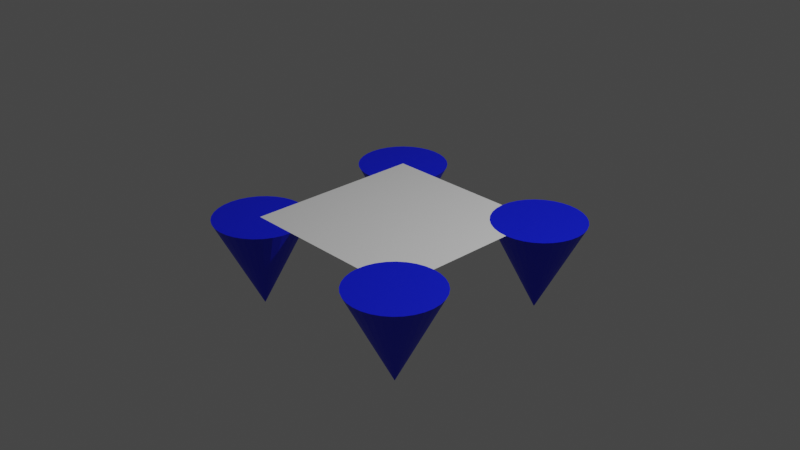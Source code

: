 # Source: task2.blend  (saved by Blender 3.3.6; exported with 4.5.12 LTS)
import bpy
from mathutils import Matrix  # noqa: F401  (used for matrix-valued properties, if any)

bpy.ops.wm.read_factory_settings(use_empty=True)
scene = bpy.context.scene
scene.name = 'Scene'

# ---- collections
col_collection = bpy.data.collections.new('Collection'); scene.collection.children.link(col_collection)

# ---- materials (node trees are filled in below, after node groups)
mat_material = bpy.data.materials.new('Material')
mat_material.alpha_threshold = 0.0
mat_material.use_transparent_shadow = False
mat_material.roughness = 0.5
mat_material.line_color = (0.0, 0.0, 0.0, 1.0)

# ---- node groups
ng_geometry_nodes = bpy.data.node_groups.new('Geometry Nodes', 'GeometryNodeTree')
_s = ng_geometry_nodes.interface.new_socket(name='Geometry', in_out='OUTPUT', socket_type='NodeSocketGeometry')
_s = ng_geometry_nodes.interface.new_socket(name='Geometry', in_out='INPUT', socket_type='NodeSocketGeometry')
ng_geometry_nodes.is_modifier = True
_N = ng_geometry_nodes.nodes; _L = ng_geometry_nodes.links
n0 = _N.new('GeometryNodeStoreNamedAttribute'); n0.name = 'Store Named Attribute'; n0.location = (-274, -179)
n0.data_type = 'FLOAT_VECTOR'
n0.domain = 'CORNER'
n0.inputs[2].default_value = 'uv_map'
n1 = _N.new('NodeGroupInput'); n1.name = 'Group Input'; n1.location = (-340, 0)
n2 = _N.new('NodeGroupOutput'); n2.name = 'Group Output'; n2.location = (492, -65)
n3 = _N.new('GeometryNodeJoinGeometry'); n3.name = 'Join Geometry'; n3.location = (219, 74)
n4 = _N.new('GeometryNodeSetMaterial'); n4.name = 'Set Material'; n4.location = (231, -169)
n4.inputs[2].default_value = mat_material
n5 = _N.new('GeometryNodeMeshCone'); n5.name = 'Cone'; n5.location = (-299, -179)
n6 = _N.new('GeometryNodeInstanceOnPoints'); n6.name = 'Instance on Points'; n6.location = (-32, -156)
n6.inputs[5].default_value = (0.0, 3.142, 0.0)
n6.inputs[6].default_value = (0.5, 0.5, 0.5)
_L.new(n1.outputs[0], n3.inputs[0])
_L.new(n3.outputs[0], n2.inputs[0])
_L.new(n4.outputs[0], n3.inputs[0])
_L.new(n6.outputs[0], n4.inputs[0])
_L.new(n1.outputs[0], n6.inputs[0])
_L.new(n0.outputs[0], n6.inputs[2])
_L.new(n5.outputs[0], n0.inputs[0])
_L.new(n5.outputs[4], n0.inputs[3])
n2.is_active_output = True

# ---- material node trees
mat_material.use_nodes = True; mat_material.node_tree.nodes.clear()
_N = mat_material.node_tree.nodes; _L = mat_material.node_tree.links
n0 = _N.new('ShaderNodeOutputMaterial'); n0.name = 'Material Output'; n0.location = (300, 300)
n1 = _N.new('ShaderNodeBsdfPrincipled'); n1.name = 'Principled BSDF'; n1.location = (10, 300)
n1.distribution = 'GGX'
n1.subsurface_method = 'RANDOM_WALK_SKIN'
n1.inputs[0].default_value = (0.0, 0.008938, 0.8, 1.0)
n1.inputs[3].default_value = 1.45
n1.inputs[27].default_value = (0.0, 0.0, 0.0, 1.0)
n1.inputs[28].default_value = 1.0
_L.new(n1.outputs[0], n0.inputs[0])
n0.is_active_output = True

# ---- world
world_world = bpy.data.worlds.new('World'); scene.world = world_world
world_world.use_nodes = True; world_world.node_tree.nodes.clear()
_N = world_world.node_tree.nodes; _L = world_world.node_tree.links
n0 = _N.new('ShaderNodeOutputWorld'); n0.name = 'World Output'; n0.location = (300, 300)
n1 = _N.new('ShaderNodeBackground'); n1.name = 'Background'; n1.location = (10, 300)
n1.inputs[0].default_value = (0.05088, 0.05088, 0.05088, 1.0)
_L.new(n1.outputs[0], n0.inputs[0])
n0.is_active_output = True
world_world.color = (0.05088, 0.05088, 0.05088)
world_world.use_sun_shadow = False
world_world.sun_shadow_jitter_overblur = 0.0

# ---- cameras
cam_camera = bpy.data.cameras.new('Camera')
cam_camera.clip_end = 100.0
cam_camera.ortho_scale = 7.314

# ---- lights
light_light = bpy.data.lights.new('Light', 'POINT')
light_light.transmission_factor = 0.0
light_light.energy = 1000.0
light_light.shadow_soft_size = 0.1
light_light.shadow_maximum_resolution = 0.006
light_light.use_absolute_resolution = True

# ---- meshes
me_plane_001 = bpy.data.meshes.new('Plane.001')
me_plane_001.from_pydata([(-1.0, -1.0, 0.0), (1.0, -1.0, 0.0), (-1.0, 1.0, 0.0), (1.0, 1.0, 0.0)], [], [(0, 1, 3, 2)])
_uv = me_plane_001.uv_layers.new(name='UVMap')
_uv.uv.foreach_set('vector', [0.0, 0.0, 1.0, 0.0, 1.0, 1.0, 0.0, 1.0])
me_plane_001.update()

# ---- objects
ob_light = bpy.data.objects.new('Light', light_light)
ob_camera = bpy.data.objects.new('Camera', cam_camera)
ob_plane = bpy.data.objects.new('Plane', me_plane_001)

# ---- transforms, parenting, visibility, modifiers, constraints
ob_light.location = (4.076, 1.005, 5.904)
ob_light.rotation_euler = (0.6503, 0.05522, 1.866)
ob_light.lock_rotations_4d = False
ob_light.empty_display_type = 'ARROWS'
ob_light.color = (0.0, 0.0, 0.0, 0.0)
ob_light.lineart.crease_threshold = 0.0
ob_camera.location = (7.359, -6.926, 4.958)
ob_camera.rotation_euler = (1.109, 0.0, 0.8149)
ob_camera.lock_rotations_4d = False
ob_camera.empty_display_type = 'ARROWS'
ob_camera.color = (0.0, 0.0, 0.0, 0.0)
ob_camera.display_type = 'WIRE'
ob_camera.lineart.crease_threshold = 0.0
ob_plane.location = (0.0, 0.0, 0.0)
_m = ob_plane.modifiers.new('GeometryNodes', 'NODES')
_m.node_group = ng_geometry_nodes

# ---- collection membership
col_collection.objects.link(ob_light)
col_collection.objects.link(ob_camera)
col_collection.objects.link(ob_plane)

# ---- scene / render settings (as saved in the file)
scene.camera = ob_camera
scene.frame_start = 1; scene.frame_end = 250; scene.frame_set(1)
scene.render.engine = 'BLENDER_EEVEE_NEXT'
scene.cycles.sampling_pattern = 'TABULATED_SOBOL'
scene.cycles.use_light_tree = False
scene.view_settings.view_transform = 'Filmic'
bpy.context.view_layer.update()
